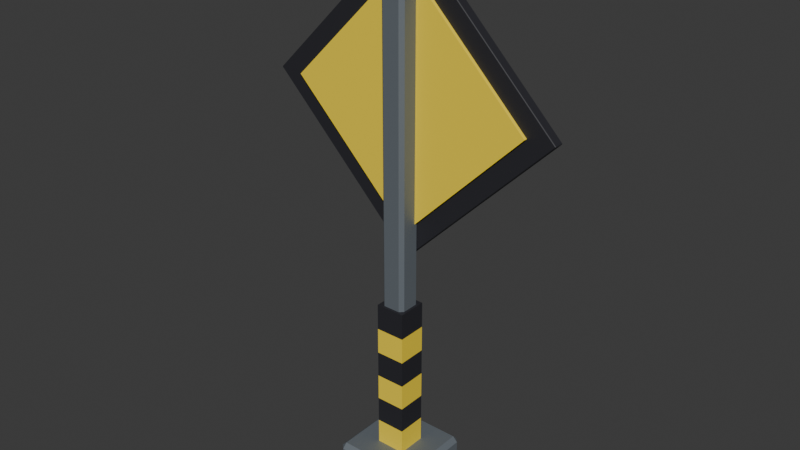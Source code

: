 # Source: TrackHazardSign.blend  (saved by Blender 5.3.31; exported with 4.5.12 LTS)
import bpy
from mathutils import Matrix  # noqa: F401  (used for matrix-valued properties, if any)

bpy.ops.wm.read_factory_settings(use_empty=True)
scene = bpy.context.scene
scene.name = 'Scene'

# ---- collections
col_collection = bpy.data.collections.new('Collection'); scene.collection.children.link(col_collection)

# ---- materials (node trees are filled in below, after node groups)
mat_hazardpoststeel = bpy.data.materials.new('HazardPostSteel')
mat_hazardpoststeel.diffuse_color = (0.2, 0.23, 0.26, 1.0)
mat_hazardyellow = bpy.data.materials.new('HazardYellow')
mat_hazardyellow.diffuse_color = (1.0, 0.74, 0.04, 1.0)
mat_hazardblack = bpy.data.materials.new('HazardBlack')
mat_hazardblack.diffuse_color = (0.02, 0.02, 0.026, 1.0)

# ---- material node trees
mat_hazardpoststeel.use_nodes = True; mat_hazardpoststeel.node_tree.nodes.clear()
_N = mat_hazardpoststeel.node_tree.nodes; _L = mat_hazardpoststeel.node_tree.links
n0 = _N.new('ShaderNodeBsdfPrincipled'); n0.name = 'Principled BSDF'; n0.location = (-200, 100)
n0.inputs[0].default_value = (0.2, 0.23, 0.26, 1.0)
n0.inputs[1].default_value = 0.5
n0.inputs[2].default_value = 0.65
n0.inputs[10].default_value = 0.005
n1 = _N.new('ShaderNodeOutputMaterial'); n1.name = 'Material Output'; n1.location = (200, 100)
_L.new(n0.outputs[0], n1.inputs[0])
n1.is_active_output = True
mat_hazardyellow.use_nodes = True; mat_hazardyellow.node_tree.nodes.clear()
_N = mat_hazardyellow.node_tree.nodes; _L = mat_hazardyellow.node_tree.links
n0 = _N.new('ShaderNodeBsdfPrincipled'); n0.name = 'Principled BSDF'; n0.location = (-200, 100)
n0.inputs[0].default_value = (1.0, 0.74, 0.04, 1.0)
n0.inputs[2].default_value = 0.65
n0.inputs[10].default_value = 0.005
n1 = _N.new('ShaderNodeOutputMaterial'); n1.name = 'Material Output'; n1.location = (200, 100)
_L.new(n0.outputs[0], n1.inputs[0])
n1.is_active_output = True
mat_hazardblack.use_nodes = True; mat_hazardblack.node_tree.nodes.clear()
_N = mat_hazardblack.node_tree.nodes; _L = mat_hazardblack.node_tree.links
n0 = _N.new('ShaderNodeBsdfPrincipled'); n0.name = 'Principled BSDF'; n0.location = (-200, 100)
n0.inputs[0].default_value = (0.02, 0.02, 0.026, 1.0)
n0.inputs[2].default_value = 0.65
n0.inputs[10].default_value = 0.005
n1 = _N.new('ShaderNodeOutputMaterial'); n1.name = 'Material Output'; n1.location = (200, 100)
_L.new(n0.outputs[0], n1.inputs[0])
n1.is_active_output = True

# ---- world
world_world = bpy.data.worlds.new('World'); scene.world = world_world
world_world.use_nodes = True; world_world.node_tree.nodes.clear()
_N = world_world.node_tree.nodes; _L = world_world.node_tree.links
n0 = _N.new('ShaderNodeOutputWorld'); n0.name = 'World Output'; n0.location = (200, 100)
n1 = _N.new('ShaderNodeBackground'); n1.name = 'Background'; n1.location = (-200, 100)
n1.inputs[0].default_value = (0.05088, 0.05088, 0.05088, 1.0)
_L.new(n1.outputs[0], n0.inputs[0])
n0.is_active_output = True
world_world.color = (0.05088, 0.05088, 0.05088)
world_world.sun_shadow_jitter_overblur = 0.0

# ---- meshes
me_cube_001 = bpy.data.meshes.new('Cube.001')
me_cube_001.from_pydata([(-0.186, -0.186, -0.06), (-0.186, -0.21, -0.036), (-0.21, -0.186, -0.036), (-0.186, -0.21, 0.036), (-0.186, -0.186, 0.06), (-0.21, -0.186, 0.036), (-0.186, 0.186, -0.06), (-0.21, 0.186, -0.036), (-0.186, 0.21, -0.036), (-0.186, 0.186, 0.06), (-0.186, 0.21, 0.036), (-0.21, 0.186, 0.036), (0.186, -0.186, -0.06), (0.21, -0.186, -0.036), (0.186, -0.21, -0.036), (0.186, -0.186, 0.06), (0.186, -0.21, 0.036), (0.21, -0.186, 0.036), (0.186, 0.186, -0.06), (0.186, 0.21, -0.036), (0.21, 0.186, -0.036), (0.186, 0.186, 0.06), (0.21, 0.186, 0.036), (0.186, 0.21, 0.036)], [], [(0, 1, 2), (3, 4, 5), (6, 7, 8), (9, 10, 11), (12, 13, 14), (15, 16, 17), (18, 19, 20), (21, 22, 23), (6, 0, 2, 7), (1, 3, 5, 2), (4, 9, 11, 5), (10, 8, 7, 11), (18, 6, 8, 19), (9, 21, 23, 10), (22, 20, 19, 23), (12, 18, 20, 13), (21, 15, 17, 22), (16, 14, 13, 17), (0, 12, 14, 1), (15, 4, 3, 16), (6, 18, 12, 0), (2, 5, 11, 7), (14, 16, 3, 1), (21, 9, 4, 15), (8, 10, 23, 19), (20, 22, 17, 13)])
_uv = me_cube_001.uv_layers.new(name='UVMap')
_uv.uv.foreach_set('vector', [0.1393, 0.7357, 0.1393, 0.75, 0.125, 0.7357, 0.575, 0.0, 0.625, 0.01429, 0.575, 0.01429, 0.1393, 0.5143, 0.125, 0.5143, 0.1393, 0.5, 0.625, 0.2452, 0.575, 0.2607, 0.575, 0.2357, 0.3607, 0.7357, 0.4125, 0.7357, 0.3929, 0.7571, 0.6321, 0.75, 0.575, 0.7643, 0.575, 0.7393, 0.3607, 0.5143, 0.3929, 0.4929, 0.4125, 0.5143, 0.6321, 0.5, 0.575, 0.5107, 0.575, 0.4857, 0.1393, 0.5143, 0.1393, 0.7357, 0.125, 0.7357, 0.125, 0.5143, 0.425, 0.0, 0.575, 0.0, 0.575, 0.01429, 0.425, 0.01429, 0.625, 0.01429, 0.625, 0.2452, 0.575, 0.2357, 0.575, 0.01429, 0.575, 0.2607, 0.425, 0.2643, 0.425, 0.2357, 0.575, 0.2357, 0.3607, 0.5143, 0.1393, 0.5143, 0.1393, 0.5, 0.3929, 0.4929, 0.625, 0.2452, 0.6321, 0.5, 0.575, 0.4857, 0.575, 0.2607, 0.575, 0.5107, 0.4125, 0.5143, 0.3929, 0.4929, 0.575, 0.4857, 0.3607, 0.7357, 0.3607, 0.5143, 0.4125, 0.5143, 0.4125, 0.7357, 0.6321, 0.5, 0.6321, 0.75, 0.575, 0.7393, 0.575, 0.5107, 0.575, 0.7643, 0.3929, 0.7571, 0.4125, 0.7357, 0.575, 0.7393, 0.1393, 0.7357, 0.3607, 0.7357, 0.3929, 0.7571, 0.1393, 0.75, 0.6321, 0.75, 0.625, 0.9857, 0.575, 0.9857, 0.575, 0.7643, 0.1393, 0.5143, 0.3607, 0.5143, 0.3607, 0.7357, 0.1393, 0.7357, 0.425, 0.01429, 0.575, 0.01429, 0.575, 0.2357, 0.425, 0.2357, 0.3929, 0.7571, 0.575, 0.7643, 0.575, 0.9857, 0.425, 0.9857, 0.6321, 0.5, 0.8607, 0.5143, 0.8607, 0.7357, 0.6321, 0.75, 0.425, 0.2643, 0.575, 0.2607, 0.575, 0.4857, 0.3929, 0.4929, 0.4125, 0.5143, 0.575, 0.5107, 0.575, 0.7393, 0.4125, 0.7357])
me_cube_001.materials.append(mat_hazardpoststeel)
me_cube_001.update()
me_cube_002 = bpy.data.meshes.new('Cube.002')
me_cube_002.from_pydata([(-0.042, -0.042, -1.23), (-0.042, -0.06, -1.212), (-0.06, -0.042, -1.212), (-0.042, -0.06, 1.212), (-0.042, -0.042, 1.23), (-0.06, -0.042, 1.212), (-0.042, 0.042, -1.23), (-0.06, 0.042, -1.212), (-0.042, 0.06, -1.212), (-0.042, 0.042, 1.23), (-0.042, 0.06, 1.212), (-0.06, 0.042, 1.212), (0.042, -0.042, -1.23), (0.06, -0.042, -1.212), (0.042, -0.06, -1.212), (0.042, -0.042, 1.23), (0.042, -0.06, 1.212), (0.06, -0.042, 1.212), (0.042, 0.042, -1.23), (0.042, 0.06, -1.212), (0.06, 0.042, -1.212), (0.042, 0.042, 1.23), (0.06, 0.042, 1.212), (0.042, 0.06, 1.212)], [], [(0, 1, 2), (3, 4, 5), (6, 7, 8), (9, 10, 11), (12, 13, 14), (15, 16, 17), (18, 19, 20), (21, 22, 23), (6, 0, 2, 7), (1, 3, 5, 2), (4, 9, 11, 5), (10, 8, 7, 11), (18, 6, 8, 19), (9, 21, 23, 10), (22, 20, 19, 23), (12, 18, 20, 13), (21, 15, 17, 22), (16, 14, 13, 17), (0, 12, 14, 1), (15, 4, 3, 16), (6, 18, 12, 0), (2, 5, 11, 7), (14, 16, 3, 1), (21, 9, 4, 15), (8, 10, 23, 19), (20, 22, 17, 13)])
_uv = me_cube_002.uv_layers.new(name='UVMap')
_uv.uv.foreach_set('vector', [0.1625, 0.7125, 0.1625, 0.75, 0.125, 0.7125, 0.6232, 0.0, 0.625, 0.0375, 0.6232, 0.0375, 0.1625, 0.5375, 0.125, 0.5375, 0.1625, 0.5, 0.625, 0.2375, 0.6232, 0.2781, 0.6232, 0.2125, 0.3375, 0.7125, 0.3764, 0.7125, 0.3572, 0.7687, 0.6438, 0.75, 0.6232, 0.7875, 0.6232, 0.7219, 0.3375, 0.5375, 0.3572, 0.4812, 0.3764, 0.5375, 0.6438, 0.5, 0.6232, 0.5281, 0.6232, 0.4625, 0.1625, 0.5375, 0.1625, 0.7125, 0.125, 0.7125, 0.125, 0.5375, 0.3768, 0.0, 0.6232, 0.0, 0.6232, 0.0375, 0.3768, 0.0375, 0.625, 0.0375, 0.625, 0.2375, 0.6232, 0.2125, 0.6232, 0.0375, 0.6232, 0.2781, 0.3768, 0.2875, 0.3768, 0.2125, 0.6232, 0.2125, 0.3375, 0.5375, 0.1625, 0.5375, 0.1625, 0.5, 0.3572, 0.4812, 0.625, 0.2375, 0.6438, 0.5, 0.6232, 0.4625, 0.6232, 0.2781, 0.6232, 0.5281, 0.3764, 0.5375, 0.3572, 0.4812, 0.6232, 0.4625, 0.3375, 0.7125, 0.3375, 0.5375, 0.3764, 0.5375, 0.3764, 0.7125, 0.6438, 0.5, 0.6438, 0.75, 0.6232, 0.7219, 0.6232, 0.5281, 0.6232, 0.7875, 0.3572, 0.7687, 0.3764, 0.7125, 0.6232, 0.7219, 0.1625, 0.7125, 0.3375, 0.7125, 0.3572, 0.7687, 0.1625, 0.75, 0.6438, 0.75, 0.625, 0.9625, 0.6232, 0.9625, 0.6232, 0.7875, 0.1625, 0.5375, 0.3375, 0.5375, 0.3375, 0.7125, 0.1625, 0.7125, 0.3768, 0.0375, 0.6232, 0.0375, 0.6232, 0.2125, 0.3768, 0.2125, 0.3572, 0.7687, 0.6232, 0.7875, 0.6232, 0.9625, 0.3768, 0.9625, 0.6438, 0.5, 0.8375, 0.5375, 0.8375, 0.7125, 0.6438, 0.75, 0.3768, 0.2875, 0.6232, 0.2781, 0.6232, 0.4625, 0.3572, 0.4812, 0.3764, 0.5375, 0.6232, 0.5281, 0.6232, 0.7219, 0.3764, 0.7125])
me_cube_002.materials.append(mat_hazardpoststeel)
me_cube_002.update()
me_cube_003 = bpy.data.meshes.new('Cube.003')
me_cube_003.from_pydata([(-0.0725, -0.0725, -0.065), (-0.0725, -0.0725, 0.065), (-0.0725, 0.0725, -0.065), (-0.0725, 0.0725, 0.065), (0.0725, -0.0725, -0.065), (0.0725, -0.0725, 0.065), (0.0725, 0.0725, -0.065), (0.0725, 0.0725, 0.065)], [], [(0, 1, 3, 2), (2, 3, 7, 6), (6, 7, 5, 4), (4, 5, 1, 0), (2, 6, 4, 0), (7, 3, 1, 5)])
_uv = me_cube_003.uv_layers.new(name='UVMap')
_uv.uv.foreach_set('vector', [0.375, 0.0, 0.625, 0.0, 0.625, 0.25, 0.375, 0.25, 0.375, 0.25, 0.625, 0.25, 0.625, 0.5, 0.375, 0.5, 0.375, 0.5, 0.625, 0.5, 0.625, 0.75, 0.375, 0.75, 0.375, 0.75, 0.625, 0.75, 0.625, 1.0, 0.375, 1.0, 0.125, 0.5, 0.375, 0.5, 0.375, 0.75, 0.125, 0.75, 0.625, 0.5, 0.875, 0.5, 0.875, 0.75, 0.625, 0.75])
me_cube_003.materials.append(mat_hazardyellow)
me_cube_003.update()
me_cube_004 = bpy.data.meshes.new('Cube.004')
me_cube_004.from_pydata([(-0.0725, -0.0725, -0.065), (-0.0725, -0.0725, 0.065), (-0.0725, 0.0725, -0.065), (-0.0725, 0.0725, 0.065), (0.0725, -0.0725, -0.065), (0.0725, -0.0725, 0.065), (0.0725, 0.0725, -0.065), (0.0725, 0.0725, 0.065)], [], [(0, 1, 3, 2), (2, 3, 7, 6), (6, 7, 5, 4), (4, 5, 1, 0), (2, 6, 4, 0), (7, 3, 1, 5)])
_uv = me_cube_004.uv_layers.new(name='UVMap')
_uv.uv.foreach_set('vector', [0.375, 0.0, 0.625, 0.0, 0.625, 0.25, 0.375, 0.25, 0.375, 0.25, 0.625, 0.25, 0.625, 0.5, 0.375, 0.5, 0.375, 0.5, 0.625, 0.5, 0.625, 0.75, 0.375, 0.75, 0.375, 0.75, 0.625, 0.75, 0.625, 1.0, 0.375, 1.0, 0.125, 0.5, 0.375, 0.5, 0.375, 0.75, 0.125, 0.75, 0.625, 0.5, 0.875, 0.5, 0.875, 0.75, 0.625, 0.75])
me_cube_004.materials.append(mat_hazardblack)
me_cube_004.update()
me_cube_005 = bpy.data.meshes.new('Cube.005')
me_cube_005.from_pydata([(-0.0725, -0.0725, -0.065), (-0.0725, -0.0725, 0.065), (-0.0725, 0.0725, -0.065), (-0.0725, 0.0725, 0.065), (0.0725, -0.0725, -0.065), (0.0725, -0.0725, 0.065), (0.0725, 0.0725, -0.065), (0.0725, 0.0725, 0.065)], [], [(0, 1, 3, 2), (2, 3, 7, 6), (6, 7, 5, 4), (4, 5, 1, 0), (2, 6, 4, 0), (7, 3, 1, 5)])
_uv = me_cube_005.uv_layers.new(name='UVMap')
_uv.uv.foreach_set('vector', [0.375, 0.0, 0.625, 0.0, 0.625, 0.25, 0.375, 0.25, 0.375, 0.25, 0.625, 0.25, 0.625, 0.5, 0.375, 0.5, 0.375, 0.5, 0.625, 0.5, 0.625, 0.75, 0.375, 0.75, 0.375, 0.75, 0.625, 0.75, 0.625, 1.0, 0.375, 1.0, 0.125, 0.5, 0.375, 0.5, 0.375, 0.75, 0.125, 0.75, 0.625, 0.5, 0.875, 0.5, 0.875, 0.75, 0.625, 0.75])
me_cube_005.materials.append(mat_hazardyellow)
me_cube_005.update()
me_cube_006 = bpy.data.meshes.new('Cube.006')
me_cube_006.from_pydata([(-0.0725, -0.0725, -0.065), (-0.0725, -0.0725, 0.065), (-0.0725, 0.0725, -0.065), (-0.0725, 0.0725, 0.065), (0.0725, -0.0725, -0.065), (0.0725, -0.0725, 0.065), (0.0725, 0.0725, -0.065), (0.0725, 0.0725, 0.065)], [], [(0, 1, 3, 2), (2, 3, 7, 6), (6, 7, 5, 4), (4, 5, 1, 0), (2, 6, 4, 0), (7, 3, 1, 5)])
_uv = me_cube_006.uv_layers.new(name='UVMap')
_uv.uv.foreach_set('vector', [0.375, 0.0, 0.625, 0.0, 0.625, 0.25, 0.375, 0.25, 0.375, 0.25, 0.625, 0.25, 0.625, 0.5, 0.375, 0.5, 0.375, 0.5, 0.625, 0.5, 0.625, 0.75, 0.375, 0.75, 0.375, 0.75, 0.625, 0.75, 0.625, 1.0, 0.375, 1.0, 0.125, 0.5, 0.375, 0.5, 0.375, 0.75, 0.125, 0.75, 0.625, 0.5, 0.875, 0.5, 0.875, 0.75, 0.625, 0.75])
me_cube_006.materials.append(mat_hazardblack)
me_cube_006.update()
me_cube_007 = bpy.data.meshes.new('Cube.007')
me_cube_007.from_pydata([(-0.0725, -0.0725, -0.065), (-0.0725, -0.0725, 0.065), (-0.0725, 0.0725, -0.065), (-0.0725, 0.0725, 0.065), (0.0725, -0.0725, -0.065), (0.0725, -0.0725, 0.065), (0.0725, 0.0725, -0.065), (0.0725, 0.0725, 0.065)], [], [(0, 1, 3, 2), (2, 3, 7, 6), (6, 7, 5, 4), (4, 5, 1, 0), (2, 6, 4, 0), (7, 3, 1, 5)])
_uv = me_cube_007.uv_layers.new(name='UVMap')
_uv.uv.foreach_set('vector', [0.375, 0.0, 0.625, 0.0, 0.625, 0.25, 0.375, 0.25, 0.375, 0.25, 0.625, 0.25, 0.625, 0.5, 0.375, 0.5, 0.375, 0.5, 0.625, 0.5, 0.625, 0.75, 0.375, 0.75, 0.375, 0.75, 0.625, 0.75, 0.625, 1.0, 0.375, 1.0, 0.125, 0.5, 0.375, 0.5, 0.375, 0.75, 0.125, 0.75, 0.625, 0.5, 0.875, 0.5, 0.875, 0.75, 0.625, 0.75])
me_cube_007.materials.append(mat_hazardyellow)
me_cube_007.update()
me_cube_008 = bpy.data.meshes.new('Cube.008')
me_cube_008.from_pydata([(-0.0725, -0.0725, -0.065), (-0.0725, -0.0725, 0.065), (-0.0725, 0.0725, -0.065), (-0.0725, 0.0725, 0.065), (0.0725, -0.0725, -0.065), (0.0725, -0.0725, 0.065), (0.0725, 0.0725, -0.065), (0.0725, 0.0725, 0.065)], [], [(0, 1, 3, 2), (2, 3, 7, 6), (6, 7, 5, 4), (4, 5, 1, 0), (2, 6, 4, 0), (7, 3, 1, 5)])
_uv = me_cube_008.uv_layers.new(name='UVMap')
_uv.uv.foreach_set('vector', [0.375, 0.0, 0.625, 0.0, 0.625, 0.25, 0.375, 0.25, 0.375, 0.25, 0.625, 0.25, 0.625, 0.5, 0.375, 0.5, 0.375, 0.5, 0.625, 0.5, 0.625, 0.75, 0.375, 0.75, 0.375, 0.75, 0.625, 0.75, 0.625, 1.0, 0.375, 1.0, 0.125, 0.5, 0.375, 0.5, 0.375, 0.75, 0.125, 0.75, 0.625, 0.5, 0.875, 0.5, 0.875, 0.75, 0.625, 0.75])
me_cube_008.materials.append(mat_hazardblack)
me_cube_008.update()
me_cube_009 = bpy.data.meshes.new('Cube.009')
me_cube_009.from_pydata([(-0.522, -0.022, -0.525), (-0.522, -0.025, -0.522), (-0.525, -0.022, -0.522), (-0.522, -0.025, 0.522), (-0.522, -0.022, 0.525), (-0.525, -0.022, 0.522), (-0.522, 0.022, -0.525), (-0.525, 0.022, -0.522), (-0.522, 0.025, -0.522), (-0.522, 0.022, 0.525), (-0.522, 0.025, 0.522), (-0.525, 0.022, 0.522), (0.522, -0.022, -0.525), (0.525, -0.022, -0.522), (0.522, -0.025, -0.522), (0.522, -0.022, 0.525), (0.522, -0.025, 0.522), (0.525, -0.022, 0.522), (0.522, 0.022, -0.525), (0.522, 0.025, -0.522), (0.525, 0.022, -0.522), (0.522, 0.022, 0.525), (0.525, 0.022, 0.522), (0.522, 0.025, 0.522)], [], [(0, 1, 2), (3, 4, 5), (6, 7, 8), (9, 10, 11), (12, 13, 14), (15, 16, 17), (18, 19, 20), (21, 22, 23), (6, 0, 2, 7), (1, 3, 5, 2), (4, 9, 11, 5), (10, 8, 7, 11), (18, 6, 8, 19), (9, 21, 23, 10), (22, 20, 19, 23), (12, 18, 20, 13), (21, 15, 17, 22), (16, 14, 13, 17), (0, 12, 14, 1), (15, 4, 3, 16), (6, 18, 12, 0), (2, 5, 11, 7), (14, 16, 3, 1), (21, 9, 4, 15), (8, 10, 23, 19), (20, 22, 17, 13)])
_uv = me_cube_009.uv_layers.new(name='UVMap')
_uv.uv.foreach_set('vector', [0.1257, 0.735, 0.1257, 0.75, 0.125, 0.735, 0.6243, 0.9993, 0.625, 0.9993, 0.6243, 1.0, 0.1257, 0.515, 0.125, 0.515, 0.1257, 0.5, 0.625, 0.2455, 0.6243, 0.2507, 0.6243, 0.2388, 0.3743, 0.735, 0.3755, 0.735, 0.375, 0.7504, 0.6254, 0.7429, 0.6243, 0.7507, 0.6243, 0.7388, 0.3743, 0.515, 0.375, 0.4996, 0.3755, 0.515, 0.6254, 0.5111, 0.6243, 0.515, 0.6243, 0.4995, 0.1257, 0.515, 0.1257, 0.735, 0.125, 0.735, 0.125, 0.515, 0.3757, 0.0, 0.6243, 0.0, 0.6243, 0.015, 0.3757, 0.015, 0.625, 0.015, 0.625, 0.2455, 0.6243, 0.2388, 0.6243, 0.015, 0.6243, 0.2507, 0.3757, 0.2507, 0.3757, 0.235, 0.6243, 0.2388, 0.3743, 0.515, 0.1257, 0.515, 0.1257, 0.5, 0.375, 0.4996, 0.625, 0.2455, 0.6254, 0.5111, 0.6243, 0.4995, 0.6243, 0.2507, 0.6243, 0.515, 0.3755, 0.515, 0.375, 0.4996, 0.6243, 0.4995, 0.3743, 0.735, 0.3743, 0.515, 0.3755, 0.515, 0.3755, 0.735, 0.6254, 0.5111, 0.6254, 0.7429, 0.6243, 0.7388, 0.6243, 0.515, 0.6243, 0.7507, 0.375, 0.7504, 0.3755, 0.735, 0.6243, 0.7388, 0.1257, 0.735, 0.3743, 0.735, 0.375, 0.7504, 0.1257, 0.75, 0.6254, 0.7429, 0.625, 0.9993, 0.6243, 0.9993, 0.6243, 0.7507, 0.1257, 0.515, 0.3743, 0.515, 0.3743, 0.735, 0.1257, 0.735, 0.3757, 0.015, 0.6243, 0.015, 0.6243, 0.2388, 0.3757, 0.235, 0.375, 0.7504, 0.6243, 0.7507, 0.6243, 0.9993, 0.3757, 0.9993, 0.6254, 0.5111, 0.8743, 0.515, 0.8743, 0.735, 0.6254, 0.7429, 0.3757, 0.2507, 0.6243, 0.2507, 0.6243, 0.4995, 0.375, 0.4996, 0.3755, 0.515, 0.6243, 0.515, 0.6243, 0.7388, 0.3755, 0.735])
me_cube_009.materials.append(mat_hazardblack)
me_cube_009.update()
me_cube_010 = bpy.data.meshes.new('Cube.010')
me_cube_010.from_pydata([(-0.43, -0.01, -0.43), (-0.43, -0.01, 0.43), (-0.43, 0.01, -0.43), (-0.43, 0.01, 0.43), (0.43, -0.01, -0.43), (0.43, -0.01, 0.43), (0.43, 0.01, -0.43), (0.43, 0.01, 0.43)], [], [(0, 1, 3, 2), (2, 3, 7, 6), (6, 7, 5, 4), (4, 5, 1, 0), (2, 6, 4, 0), (7, 3, 1, 5)])
_uv = me_cube_010.uv_layers.new(name='UVMap')
_uv.uv.foreach_set('vector', [0.375, 0.0, 0.625, 0.0, 0.625, 0.25, 0.375, 0.25, 0.375, 0.25, 0.625, 0.25, 0.625, 0.5, 0.375, 0.5, 0.375, 0.5, 0.625, 0.5, 0.625, 0.75, 0.375, 0.75, 0.375, 0.75, 0.625, 0.75, 0.625, 1.0, 0.375, 1.0, 0.125, 0.5, 0.375, 0.5, 0.375, 0.75, 0.125, 0.75, 0.625, 0.5, 0.875, 0.5, 0.875, 0.75, 0.625, 0.75])
me_cube_010.materials.append(mat_hazardyellow)
me_cube_010.update()
me_cube_011 = bpy.data.meshes.new('Cube.011')
me_cube_011.from_pydata([(-0.075, -0.015, -0.24), (-0.075, -0.015, 0.24), (-0.075, 0.015, -0.24), (-0.075, 0.015, 0.24), (0.075, -0.015, -0.24), (0.075, -0.015, 0.24), (0.075, 0.015, -0.24), (0.075, 0.015, 0.24)], [], [(0, 1, 3, 2), (2, 3, 7, 6), (6, 7, 5, 4), (4, 5, 1, 0), (2, 6, 4, 0), (7, 3, 1, 5)])
_uv = me_cube_011.uv_layers.new(name='UVMap')
_uv.uv.foreach_set('vector', [0.375, 0.0, 0.625, 0.0, 0.625, 0.25, 0.375, 0.25, 0.375, 0.25, 0.625, 0.25, 0.625, 0.5, 0.375, 0.5, 0.375, 0.5, 0.625, 0.5, 0.625, 0.75, 0.375, 0.75, 0.375, 0.75, 0.625, 0.75, 0.625, 1.0, 0.375, 1.0, 0.125, 0.5, 0.375, 0.5, 0.375, 0.75, 0.125, 0.75, 0.625, 0.5, 0.875, 0.5, 0.875, 0.75, 0.625, 0.75])
me_cube_011.materials.append(mat_hazardblack)
me_cube_011.update()
me_cube_012 = bpy.data.meshes.new('Cube.012')
me_cube_012.from_pydata([(-0.08, -0.015, -0.075), (-0.08, -0.015, 0.075), (-0.08, 0.015, -0.075), (-0.08, 0.015, 0.075), (0.08, -0.015, -0.075), (0.08, -0.015, 0.075), (0.08, 0.015, -0.075), (0.08, 0.015, 0.075)], [], [(0, 1, 3, 2), (2, 3, 7, 6), (6, 7, 5, 4), (4, 5, 1, 0), (2, 6, 4, 0), (7, 3, 1, 5)])
_uv = me_cube_012.uv_layers.new(name='UVMap')
_uv.uv.foreach_set('vector', [0.375, 0.0, 0.625, 0.0, 0.625, 0.25, 0.375, 0.25, 0.375, 0.25, 0.625, 0.25, 0.625, 0.5, 0.375, 0.5, 0.375, 0.5, 0.625, 0.5, 0.625, 0.75, 0.375, 0.75, 0.375, 0.75, 0.625, 0.75, 0.625, 1.0, 0.375, 1.0, 0.125, 0.5, 0.375, 0.5, 0.375, 0.75, 0.125, 0.75, 0.625, 0.5, 0.875, 0.5, 0.875, 0.75, 0.625, 0.75])
me_cube_012.materials.append(mat_hazardblack)
me_cube_012.update()
me_cube_013 = bpy.data.meshes.new('Cube.013')
me_cube_013.from_pydata([(-0.43, -0.01, -0.43), (-0.43, -0.01, 0.43), (-0.43, 0.01, -0.43), (-0.43, 0.01, 0.43), (0.43, -0.01, -0.43), (0.43, -0.01, 0.43), (0.43, 0.01, -0.43), (0.43, 0.01, 0.43)], [], [(0, 1, 3, 2), (2, 3, 7, 6), (6, 7, 5, 4), (4, 5, 1, 0), (2, 6, 4, 0), (7, 3, 1, 5)])
_uv = me_cube_013.uv_layers.new(name='UVMap')
_uv.uv.foreach_set('vector', [0.375, 0.0, 0.625, 0.0, 0.625, 0.25, 0.375, 0.25, 0.375, 0.25, 0.625, 0.25, 0.625, 0.5, 0.375, 0.5, 0.375, 0.5, 0.625, 0.5, 0.625, 0.75, 0.375, 0.75, 0.375, 0.75, 0.625, 0.75, 0.625, 1.0, 0.375, 1.0, 0.125, 0.5, 0.375, 0.5, 0.375, 0.75, 0.125, 0.75, 0.625, 0.5, 0.875, 0.5, 0.875, 0.75, 0.625, 0.75])
me_cube_013.materials.append(mat_hazardyellow)
me_cube_013.update()

# ---- objects
ob_signfoot = bpy.data.objects.new('SignFoot', me_cube_001)
ob_signpost = bpy.data.objects.new('SignPost', me_cube_002)
ob_postband = bpy.data.objects.new('PostBand', me_cube_003)
ob_postband_001 = bpy.data.objects.new('PostBand.001', me_cube_004)
ob_postband_002 = bpy.data.objects.new('PostBand.002', me_cube_005)
ob_postband_003 = bpy.data.objects.new('PostBand.003', me_cube_006)
ob_postband_004 = bpy.data.objects.new('PostBand.004', me_cube_007)
ob_postband_005 = bpy.data.objects.new('PostBand.005', me_cube_008)
ob_diamondborder = bpy.data.objects.new('DiamondBorder', me_cube_009)
ob_diamondface = bpy.data.objects.new('DiamondFace', me_cube_010)
ob_exclamationbar = bpy.data.objects.new('ExclamationBar', me_cube_011)
ob_exclamationdot = bpy.data.objects.new('ExclamationDot', me_cube_012)
ob_diamondback = bpy.data.objects.new('DiamondBack', me_cube_013)

# ---- transforms, parenting, visibility, modifiers, constraints
ob_signfoot.location = (0.0, -0.07, 0.06)
ob_signpost.location = (0.0, -0.07, 1.27)
ob_postband.location = (0.0, -0.07, 0.18)
ob_postband_001.location = (0.0, -0.07, 0.31)
ob_postband_002.location = (0.0, -0.07, 0.44)
ob_postband_003.location = (0.0, -0.07, 0.57)
ob_postband_004.location = (0.0, -0.07, 0.7)
ob_postband_005.location = (0.0, -0.07, 0.83)
ob_diamondborder.location = (0.0, 0.0, 1.86)
ob_diamondborder.rotation_euler = (0.0, 0.7854, 0.0)
ob_diamondface.location = (0.0, 0.032, 1.86)
ob_diamondface.rotation_euler = (0.0, 0.7854, 0.0)
ob_exclamationbar.location = (0.0, 0.052, 1.95)
ob_exclamationdot.location = (0.0, 0.052, 1.56)
ob_diamondback.location = (0.0, -0.032, 1.86)
ob_diamondback.rotation_euler = (0.0, 0.7854, 0.0)

# ---- collection membership
col_collection.objects.link(ob_signfoot)
col_collection.objects.link(ob_signpost)
col_collection.objects.link(ob_postband)
col_collection.objects.link(ob_postband_001)
col_collection.objects.link(ob_postband_002)
col_collection.objects.link(ob_postband_003)
col_collection.objects.link(ob_postband_004)
col_collection.objects.link(ob_postband_005)
col_collection.objects.link(ob_diamondborder)
col_collection.objects.link(ob_diamondface)
col_collection.objects.link(ob_exclamationbar)
col_collection.objects.link(ob_exclamationdot)
col_collection.objects.link(ob_diamondback)

# ---- scene / render settings (as saved in the file)
scene.frame_start = 1; scene.frame_end = 250; scene.frame_set(1)
scene.render.engine = 'BLENDER_EEVEE_NEXT'
scene.render.bake_bias = 0.0
scene.render.bake_samples = 0
scene.render.compositor_device = 'GPU'
scene.eevee.use_volume_custom_range = False
scene.eevee.fast_gi_thickness_near = 0.1
scene.eevee.fast_gi_thickness_far = 0.0
scene.eevee.ray_tracing_options.screen_trace_thickness = 0.1
bpy.context.view_layer.update()

# ---- added for rendering (the .blend has no active camera and no usable light): camera, sun
cam_auto = bpy.data.cameras.new('AutoCamera')
cam_auto.lens = 50.0
cam_auto.sensor_width = 36.0
cam_auto.clip_end = 1000.0
ob_auto_camera = bpy.data.objects.new('AutoCamera', cam_auto)
scene.collection.objects.link(ob_auto_camera)
ob_auto_camera.location = (2.79935, -3.42922, 3.54071)
ob_auto_camera.rotation_euler = (1.09748, -7.21219e-08, 0.694738)
scene.camera = ob_auto_camera
light_auto_sun = bpy.data.lights.new('AutoSun', 'SUN')
light_auto_sun.energy = 3.0
light_auto_sun.angle = 0.0523599
ob_auto_sun = bpy.data.objects.new('AutoSun', light_auto_sun)
scene.collection.objects.link(ob_auto_sun)
ob_auto_sun.rotation_euler = (0.872665, 0.174533, 0.523599)
bpy.context.view_layer.update()
